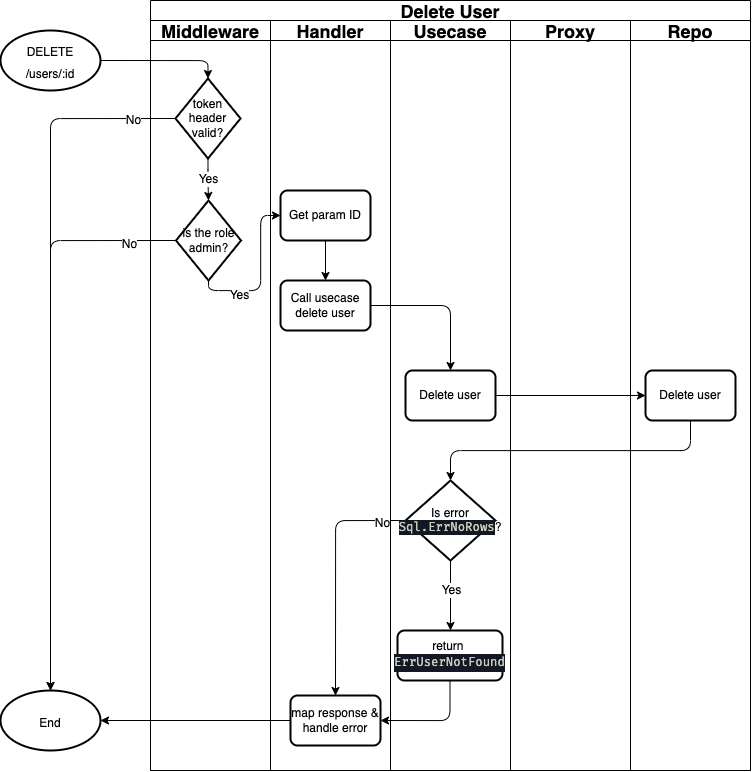

The diagram above was exported from draw.io. Its source (the exported page's mxGraphModel, read from the mxfile embedded in the PNG):
<mxGraphModel dx="1720" dy="1071" grid="1" gridSize="10" guides="1" tooltips="1" connect="1" arrows="1" fold="1" page="1" pageScale="1" pageWidth="850" pageHeight="1100" math="0" shadow="0">
  <root>
    <mxCell id="0" />
    <mxCell id="1" parent="0" />
    <mxCell id="2" value="Delete User" style="swimlane;childLayout=stackLayout;resizeParent=1;resizeParentMax=0;startSize=20;fontSize=18;strokeColor=default;" vertex="1" parent="1">
      <mxGeometry x="260" y="1000" width="600" height="770" as="geometry" />
    </mxCell>
    <mxCell id="3" value="Middleware" style="swimlane;startSize=20;fontSize=18;strokeColor=default;" vertex="1" parent="2">
      <mxGeometry y="20" width="120" height="750" as="geometry" />
    </mxCell>
    <mxCell id="4" value="Yes" style="edgeStyle=orthogonalEdgeStyle;html=1;exitX=0.5;exitY=1;exitDx=0;exitDy=0;exitPerimeter=0;entryX=0.5;entryY=0;entryDx=0;entryDy=0;entryPerimeter=0;fontSize=12;" edge="1" parent="3" source="5" target="6">
      <mxGeometry relative="1" as="geometry" />
    </mxCell>
    <mxCell id="5" value="token header valid?" style="strokeWidth=2;html=1;shape=mxgraph.flowchart.decision;whiteSpace=wrap;fontSize=12;" vertex="1" parent="3">
      <mxGeometry x="25" y="58" width="65" height="80" as="geometry" />
    </mxCell>
    <mxCell id="6" value="is the role admin?" style="strokeWidth=2;html=1;shape=mxgraph.flowchart.decision;whiteSpace=wrap;fontSize=12;" vertex="1" parent="3">
      <mxGeometry x="25.5" y="180" width="65" height="80" as="geometry" />
    </mxCell>
    <mxCell id="7" value="Handler" style="swimlane;startSize=20;fontSize=18;strokeColor=default;" vertex="1" parent="2">
      <mxGeometry x="120" y="20" width="120" height="750" as="geometry" />
    </mxCell>
    <mxCell id="8" style="edgeStyle=orthogonalEdgeStyle;html=1;exitX=0.5;exitY=1;exitDx=0;exitDy=0;entryX=0.5;entryY=0;entryDx=0;entryDy=0;fontSize=12;" edge="1" parent="7" source="9" target="10">
      <mxGeometry relative="1" as="geometry" />
    </mxCell>
    <mxCell id="9" value="Get param ID" style="rounded=1;whiteSpace=wrap;html=1;absoluteArcSize=1;arcSize=14;strokeWidth=2;fontSize=12;" vertex="1" parent="7">
      <mxGeometry x="10" y="170" width="90" height="50" as="geometry" />
    </mxCell>
    <mxCell id="10" value="Call usecase delete user" style="rounded=1;whiteSpace=wrap;html=1;absoluteArcSize=1;arcSize=14;strokeWidth=2;fontSize=12;" vertex="1" parent="7">
      <mxGeometry x="10" y="260" width="90" height="50" as="geometry" />
    </mxCell>
    <mxCell id="11" value="map response &amp;amp; handle error" style="rounded=1;whiteSpace=wrap;html=1;absoluteArcSize=1;arcSize=14;strokeWidth=2;fontSize=12;" vertex="1" parent="7">
      <mxGeometry x="20" y="675" width="90" height="50" as="geometry" />
    </mxCell>
    <mxCell id="12" style="edgeStyle=orthogonalEdgeStyle;html=1;exitX=0;exitY=0.5;exitDx=0;exitDy=0;exitPerimeter=0;entryX=0.5;entryY=0;entryDx=0;entryDy=0;fontSize=12;" edge="1" parent="2" source="16" target="11">
      <mxGeometry relative="1" as="geometry">
        <mxPoint x="255" y="400" as="sourcePoint" />
      </mxGeometry>
    </mxCell>
    <mxCell id="13" value="No" style="edgeLabel;html=1;align=center;verticalAlign=middle;resizable=0;points=[];fontSize=12;" vertex="1" connectable="0" parent="12">
      <mxGeometry x="-0.8085" y="2" relative="1" as="geometry">
        <mxPoint as="offset" />
      </mxGeometry>
    </mxCell>
    <mxCell id="14" value="Usecase" style="swimlane;startSize=20;fontSize=18;strokeColor=default;" vertex="1" parent="2">
      <mxGeometry x="240" y="20" width="120" height="750" as="geometry">
        <mxRectangle x="240" y="20" width="40" height="460" as="alternateBounds" />
      </mxGeometry>
    </mxCell>
    <mxCell id="15" value="Delete user" style="rounded=1;whiteSpace=wrap;html=1;absoluteArcSize=1;arcSize=14;strokeWidth=2;fontSize=12;" vertex="1" parent="14">
      <mxGeometry x="15" y="350" width="90" height="50" as="geometry" />
    </mxCell>
    <mxCell id="16" value="Is error &lt;span style=&quot;background-color: rgb(20 , 24 , 36) ; color: rgb(203 , 206 , 188) ; font-family: &amp;#34;fira code&amp;#34; , &amp;#34;monospace&amp;#34; , monospace , &amp;#34;droid sans fallback&amp;#34; , &amp;#34;menlo&amp;#34; , &amp;#34;monaco&amp;#34; , &amp;#34;courier new&amp;#34; , monospace&quot;&gt;Sql.ErrNoRows&lt;/span&gt;&lt;span&gt;?&lt;/span&gt;" style="strokeWidth=2;html=1;shape=mxgraph.flowchart.decision;whiteSpace=wrap;fontSize=12;" vertex="1" parent="14">
      <mxGeometry x="15" y="460" width="90" height="80" as="geometry" />
    </mxCell>
    <mxCell id="17" value="return&amp;nbsp;&lt;br&gt;&lt;div style=&quot;color: rgb(203 , 206 , 188) ; background-color: rgb(20 , 24 , 36) ; font-family: &amp;#34;fira code&amp;#34; , &amp;#34;monospace&amp;#34; , monospace , &amp;#34;droid sans fallback&amp;#34; , &amp;#34;menlo&amp;#34; , &amp;#34;monaco&amp;#34; , &amp;#34;courier new&amp;#34; , monospace ; line-height: 18px&quot;&gt;ErrUserNotFound&lt;/div&gt;" style="rounded=1;whiteSpace=wrap;html=1;absoluteArcSize=1;arcSize=14;strokeWidth=2;fontSize=12;" vertex="1" parent="14">
      <mxGeometry x="7" y="610" width="105" height="50" as="geometry" />
    </mxCell>
    <mxCell id="18" value="Proxy" style="swimlane;startSize=20;fontSize=18;strokeColor=default;" vertex="1" parent="2">
      <mxGeometry x="360" y="20" width="120" height="750" as="geometry">
        <mxRectangle x="280" y="20" width="40" height="460" as="alternateBounds" />
      </mxGeometry>
    </mxCell>
    <mxCell id="19" value="Repo" style="swimlane;startSize=20;fontSize=18;strokeColor=default;" vertex="1" parent="2">
      <mxGeometry x="480" y="20" width="120" height="750" as="geometry">
        <mxRectangle x="280" y="20" width="40" height="460" as="alternateBounds" />
      </mxGeometry>
    </mxCell>
    <mxCell id="20" value="Delete user" style="rounded=1;whiteSpace=wrap;html=1;absoluteArcSize=1;arcSize=14;strokeWidth=2;fontSize=12;" vertex="1" parent="19">
      <mxGeometry x="15" y="350" width="90" height="50" as="geometry" />
    </mxCell>
    <mxCell id="21" style="edgeStyle=orthogonalEdgeStyle;html=1;exitX=1;exitY=0.5;exitDx=0;exitDy=0;fontSize=12;" edge="1" parent="2" source="15" target="20">
      <mxGeometry relative="1" as="geometry">
        <mxPoint x="465" y="395" as="sourcePoint" />
      </mxGeometry>
    </mxCell>
    <mxCell id="22" style="edgeStyle=orthogonalEdgeStyle;html=1;exitX=0.5;exitY=1;exitDx=0;exitDy=0;exitPerimeter=0;entryX=0;entryY=0.5;entryDx=0;entryDy=0;fontSize=12;" edge="1" parent="2" source="6" target="9">
      <mxGeometry relative="1" as="geometry" />
    </mxCell>
    <mxCell id="23" value="Yes" style="edgeLabel;html=1;align=center;verticalAlign=middle;resizable=0;points=[];fontSize=12;" vertex="1" connectable="0" parent="22">
      <mxGeometry x="-0.4949" y="-4" relative="1" as="geometry">
        <mxPoint as="offset" />
      </mxGeometry>
    </mxCell>
    <mxCell id="24" style="edgeStyle=orthogonalEdgeStyle;html=1;exitX=0.5;exitY=1;exitDx=0;exitDy=0;entryX=1;entryY=0.5;entryDx=0;entryDy=0;fontSize=12;" edge="1" parent="2" source="17" target="11">
      <mxGeometry relative="1" as="geometry" />
    </mxCell>
    <mxCell id="25" style="edgeStyle=orthogonalEdgeStyle;html=1;exitX=0.5;exitY=1;exitDx=0;exitDy=0;entryX=0.5;entryY=0;entryDx=0;entryDy=0;entryPerimeter=0;fontSize=12;" edge="1" parent="2" source="20" target="16">
      <mxGeometry relative="1" as="geometry" />
    </mxCell>
    <mxCell id="26" style="edgeStyle=orthogonalEdgeStyle;html=1;exitX=1;exitY=0.5;exitDx=0;exitDy=0;fontSize=12;" edge="1" parent="2" source="10" target="15">
      <mxGeometry relative="1" as="geometry">
        <mxPoint x="300" y="275" as="targetPoint" />
        <mxPoint x="300" y="270" as="sourcePoint" />
      </mxGeometry>
    </mxCell>
    <mxCell id="27" style="edgeStyle=orthogonalEdgeStyle;html=1;exitX=1;exitY=0.5;exitDx=0;exitDy=0;exitPerimeter=0;entryX=0.5;entryY=0;entryDx=0;entryDy=0;entryPerimeter=0;fontSize=12;" edge="1" source="28" target="5" parent="1">
      <mxGeometry relative="1" as="geometry" />
    </mxCell>
    <mxCell id="28" value="&lt;font style=&quot;font-size: 12px&quot;&gt;DELETE /users/:id&lt;/font&gt;" style="strokeWidth=2;html=1;shape=mxgraph.flowchart.start_1;whiteSpace=wrap;fontSize=18;" vertex="1" parent="1">
      <mxGeometry x="110" y="1030" width="100" height="60" as="geometry" />
    </mxCell>
    <mxCell id="29" value="&lt;font style=&quot;font-size: 12px&quot;&gt;End&lt;/font&gt;" style="strokeWidth=2;html=1;shape=mxgraph.flowchart.start_1;whiteSpace=wrap;fontSize=18;" vertex="1" parent="1">
      <mxGeometry x="110" y="1690" width="100" height="60" as="geometry" />
    </mxCell>
    <mxCell id="30" style="edgeStyle=orthogonalEdgeStyle;html=1;exitX=0;exitY=0.5;exitDx=0;exitDy=0;entryX=1;entryY=0.5;entryDx=0;entryDy=0;entryPerimeter=0;fontSize=12;" edge="1" source="11" target="29" parent="1">
      <mxGeometry relative="1" as="geometry" />
    </mxCell>
    <mxCell id="31" style="edgeStyle=orthogonalEdgeStyle;html=1;exitX=0;exitY=0.5;exitDx=0;exitDy=0;exitPerimeter=0;entryX=0.5;entryY=0;entryDx=0;entryDy=0;entryPerimeter=0;fontSize=12;" edge="1" source="6" target="29" parent="1">
      <mxGeometry relative="1" as="geometry" />
    </mxCell>
    <mxCell id="32" value="No" style="edgeLabel;html=1;align=center;verticalAlign=middle;resizable=0;points=[];fontSize=12;" vertex="1" connectable="0" parent="31">
      <mxGeometry x="-0.8384" y="3" relative="1" as="geometry">
        <mxPoint as="offset" />
      </mxGeometry>
    </mxCell>
    <mxCell id="33" style="edgeStyle=orthogonalEdgeStyle;html=1;exitX=0;exitY=0.5;exitDx=0;exitDy=0;exitPerimeter=0;fontSize=12;" edge="1" source="5" parent="1">
      <mxGeometry relative="1" as="geometry">
        <mxPoint x="159.99999999999977" y="1690" as="targetPoint" />
      </mxGeometry>
    </mxCell>
    <mxCell id="34" value="No" style="edgeLabel;html=1;align=center;verticalAlign=middle;resizable=0;points=[];fontSize=12;" vertex="1" connectable="0" parent="33">
      <mxGeometry x="-0.8756" y="1" relative="1" as="geometry">
        <mxPoint x="1" as="offset" />
      </mxGeometry>
    </mxCell>
    <mxCell id="35" style="edgeStyle=orthogonalEdgeStyle;html=1;exitX=0.5;exitY=1;exitDx=0;exitDy=0;exitPerimeter=0;fontSize=12;" edge="1" source="16" parent="1">
      <mxGeometry relative="1" as="geometry">
        <mxPoint x="560" y="1630" as="targetPoint" />
      </mxGeometry>
    </mxCell>
    <mxCell id="36" value="Yes" style="edgeLabel;html=1;align=center;verticalAlign=middle;resizable=0;points=[];fontSize=12;" vertex="1" connectable="0" parent="35">
      <mxGeometry x="-0.1933" relative="1" as="geometry">
        <mxPoint as="offset" />
      </mxGeometry>
    </mxCell>
  </root>
</mxGraphModel>